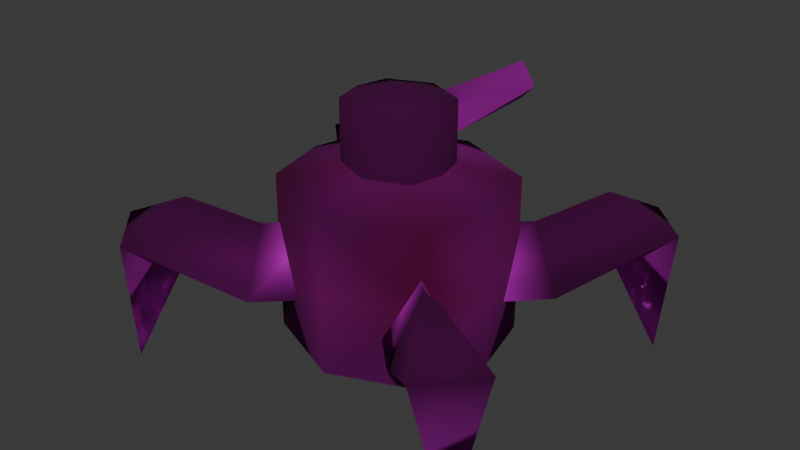 # Source: mdl_enm_tank.blend  (saved by Blender 5.0.118; exported with 4.5.12 LTS)
import bpy
from mathutils import Matrix  # noqa: F401  (used for matrix-valued properties, if any)

bpy.ops.wm.read_factory_settings(use_empty=True)
scene = bpy.context.scene
scene.name = 'Scene'

# ---- images (referenced by path relative to the original .blend; pixels are not part of the script)
import os
ASSET_DIR = os.environ.get("B2B_ASSET_DIR", "")  # directory of the original .blend (textures are referenced by path, not embedded)
HERE = os.path.dirname(os.path.abspath(__file__))  # packed textures are extracted next to this script under _unpacked/

def load_image(name, relpath, width, height, colorspace="sRGB"):
    """Load a texture the original file referenced (path relative to the .blend, or extracted next to this script)."""
    p = next((c for c in (os.path.join(HERE, relpath), os.path.join(ASSET_DIR, relpath)) if relpath and os.path.exists(c)), "")
    if p:
        img = bpy.data.images.load(p, check_existing=True)
        img.name = name
    else:  # same state as the original file: an image datablock whose file is absent (Cycles renders it pink)
        img = bpy.data.images.new(name, width, height)
        img.source = "FILE"
        img.filepath = "//" + (relpath or name)
    img.colorspace_settings.name = colorspace
    return img
img_tex_mod_metal1_png_001 = load_image('tex_mod_metal1.png.001', 'tex_mod_metal1.png', 1024, 1024, 'sRGB')

# ---- materials (node trees are filled in below, after node groups)
mat_mat_mod_vcolor = bpy.data.materials.new('mat_mod_vcolor')
mat_mat_mod_vcolor.alpha_threshold = 0.0
mat_mat_mod_vcolor.use_backface_culling_lightprobe_volume = False
mat_mat_mod_vcolor.roughness = 0.5
mat_mat_mod_vcolor.line_color = (0.0, 0.0, 0.0, 1.0)

# ---- material node trees
mat_mat_mod_vcolor.use_nodes = True; mat_mat_mod_vcolor.node_tree.nodes.clear()
_N = mat_mat_mod_vcolor.node_tree.nodes; _L = mat_mat_mod_vcolor.node_tree.links
n0 = _N.new('ShaderNodeOutputMaterial'); n0.name = 'Material Output'; n0.location = (556, 187)
n1 = _N.new('ShaderNodeBsdfPrincipled'); n1.name = 'Principled BSDF'; n1.location = (156, 187)
n1.inputs[1].default_value = 0.658
n1.inputs[2].default_value = 1.0
n1.inputs[3].default_value = 1.45
n2 = _N.new('ShaderNodeTexImage'); n2.name = 'Image Texture'; n2.location = (-496, 178)
n2.image = img_tex_mod_metal1_png_001
n3 = _N.new('ShaderNodeVertexColor'); n3.name = 'Color Attribute'; n3.location = (-469, -119)
n3.layer_name = 'Attribute'
n4 = _N.new('ShaderNodeMix'); n4.name = 'Mix'; n4.location = (-91, 128)
n4.hide = True
n4.data_type = 'RGBA'
n4.blend_type = 'MULTIPLY'
n4.inputs[0].default_value = 1.0
_L.new(n1.outputs[0], n0.inputs[0])
_L.new(n4.outputs[2], n1.inputs[0])
_L.new(n2.outputs[0], n4.inputs[6])
_L.new(n3.outputs[0], n4.inputs[7])
n0.is_active_output = True

# ---- world
world_world = bpy.data.worlds.new('World'); scene.world = world_world
world_world.use_nodes = True; world_world.node_tree.nodes.clear()
_N = world_world.node_tree.nodes; _L = world_world.node_tree.links
n0 = _N.new('ShaderNodeOutputWorld'); n0.name = 'World Output'; n0.location = (200, 100)
n1 = _N.new('ShaderNodeBackground'); n1.name = 'Background'; n1.location = (-200, 100)
n1.inputs[0].default_value = (0.05088, 0.05088, 0.05088, 1.0)
_L.new(n1.outputs[0], n0.inputs[0])
n0.is_active_output = True
world_world.color = (0.05088, 0.05088, 0.05088)
world_world.sun_shadow_jitter_overblur = 0.0

# ---- meshes
me_cube = bpy.data.meshes.new('Cube')
me_cube.from_pydata([(0.4996, -0.3902, 0.4519), (0.0, -0.6, 0.0), (0.5985, 0.0, 0.0), (0.504, -0.3902, 0.0), (0.5941, 0.0, 0.4519), (0.0, -0.6, 0.4519), (0.0, 0.0, 0.6), (-0.4996, -0.3902, 0.4519), (-0.5985, 0.0, 0.0), (-0.504, -0.3902, 0.0), (-0.5941, 0.0, 0.4519), (0.4996, 0.3902, 0.4519), (0.0, 0.6, 0.0), (0.504, 0.3902, 0.0), (0.0, 0.6, 0.4519), (-0.4996, 0.3902, 0.4519), (-0.504, 0.3902, 0.0), (0.4996, -0.3902, -0.4519), (0.5941, 0.0, -0.4519), (0.0, -0.6, -0.4519), (0.0, 0.0, -0.6), (-0.4996, -0.3902, -0.4519), (-0.5941, 0.0, -0.4519), (0.4996, 0.3902, -0.4519), (0.0, 0.6, -0.4519), (-0.4996, 0.3902, -0.4519)], [], [(2, 4, 0, 3), (0, 6, 5), (3, 0, 5, 1), (4, 6, 0), (8, 9, 7, 10), (7, 5, 6), (9, 1, 5, 7), (10, 7, 6), (2, 13, 11, 4), (11, 14, 6), (13, 12, 14, 11), (4, 11, 6), (8, 10, 15, 16), (15, 6, 14), (16, 15, 14, 12), (10, 6, 15), (2, 3, 17, 18), (17, 19, 20), (3, 1, 19, 17), (18, 17, 20), (8, 22, 21, 9), (21, 20, 19), (9, 21, 19, 1), (22, 20, 21), (2, 18, 23, 13), (23, 20, 24), (13, 23, 24, 12), (18, 20, 23), (8, 16, 25, 22), (25, 24, 20), (16, 12, 24, 25), (22, 25, 20)])
me_cube.polygons.foreach_set('use_smooth', [True] * 32)
_uv = me_cube.uv_layers.new(name='UVMap')
_uv.uv.foreach_set('vector', [0.5, 0.6396, 0.625, 0.6396, 0.625, 0.7822, 0.5, 0.7822, 0.625, 0.7822, 0.75, 0.6396, 0.75, 0.7822, 0.376, 0.8413, 0.501, 0.8413, 0.501, 0.9663, 0.376, 0.9663, 0.625, 0.6396, 0.75, 0.6396, 0.625, 0.7822, 0.5, 0.6396, 0.5, 0.7822, 0.625, 0.7822, 0.625, 0.6396, 0.625, 0.7822, 0.75, 0.7822, 0.75, 0.6396, 0.376, 0.8413, 0.376, 0.9663, 0.501, 0.9663, 0.501, 0.8413, 0.625, 0.6396, 0.625, 0.7822, 0.75, 0.6396, 0.5, 0.6396, 0.5, 0.7822, 0.625, 0.7822, 0.625, 0.6396, 0.625, 0.7822, 0.75, 0.7822, 0.75, 0.6396, 0.376, 0.8413, 0.376, 0.9663, 0.501, 0.9663, 0.501, 0.8413, 0.625, 0.6396, 0.625, 0.7822, 0.75, 0.6396, 0.5, 0.6396, 0.625, 0.6396, 0.625, 0.7822, 0.5, 0.7822, 0.625, 0.7822, 0.75, 0.6396, 0.75, 0.7822, 0.376, 0.8413, 0.501, 0.8413, 0.501, 0.9663, 0.376, 0.9663, 0.625, 0.6396, 0.75, 0.6396, 0.625, 0.7822, 0.5, 0.6396, 0.5, 0.7822, 0.625, 0.7822, 0.625, 0.6396, 0.625, 0.7822, 0.75, 0.7822, 0.75, 0.6396, 0.376, 0.8413, 0.376, 0.9663, 0.501, 0.9663, 0.501, 0.8413, 0.625, 0.6396, 0.625, 0.7822, 0.75, 0.6396, 0.5, 0.6396, 0.625, 0.6396, 0.625, 0.7822, 0.5, 0.7822, 0.625, 0.7822, 0.75, 0.6396, 0.75, 0.7822, 0.376, 0.8413, 0.501, 0.8413, 0.501, 0.9663, 0.376, 0.9663, 0.625, 0.6396, 0.75, 0.6396, 0.625, 0.7822, 0.5, 0.6396, 0.625, 0.6396, 0.625, 0.7822, 0.5, 0.7822, 0.625, 0.7822, 0.75, 0.6396, 0.75, 0.7822, 0.376, 0.8413, 0.501, 0.8413, 0.501, 0.9663, 0.376, 0.9663, 0.625, 0.6396, 0.75, 0.6396, 0.625, 0.7822, 0.5, 0.6396, 0.5, 0.7822, 0.625, 0.7822, 0.625, 0.6396, 0.625, 0.7822, 0.75, 0.7822, 0.75, 0.6396, 0.376, 0.8413, 0.376, 0.9663, 0.501, 0.9663, 0.501, 0.8413, 0.625, 0.6396, 0.625, 0.7822, 0.75, 0.6396])
_ca = me_cube.color_attributes.new('Attribute', 'BYTE_COLOR', 'CORNER')
_ca.data.foreach_set('color', [0.2423, 0.1981, 0.1812, 1.0, 0.1441, 0.1301, 0.1301, 1.0, 0.1195, 0.07619, 0.06301, 1.0, 0.1248, 0.06663, 0.04817, 1.0, 0.1195, 0.07619, 0.06301, 1.0, 0.2423, 0.1981, 0.1812, 1.0, 0.1248, 0.1095, 0.1095, 1.0, 0.1248, 0.06663, 0.04817, 1.0, 0.1195, 0.07619, 0.06301, 1.0, 0.1248, 0.1095, 0.1095, 1.0, 0.2423, 0.1981, 0.1812, 1.0, 0.1441, 0.1301, 0.1301, 1.0, 0.2423, 0.1981, 0.1812, 1.0, 0.1195, 0.07619, 0.06301, 1.0, 0.2423, 0.1981, 0.1812, 1.0, 0.1529, 0.1095, 0.09531, 1.0, 0.1046, 0.06125, 0.04817, 1.0, 0.162, 0.147, 0.147, 1.0, 0.1046, 0.06125, 0.04817, 1.0, 0.1248, 0.1095, 0.1095, 1.0, 0.2423, 0.1981, 0.1812, 1.0, 0.1529, 0.1095, 0.09531, 1.0, 0.2423, 0.1981, 0.1812, 1.0, 0.1248, 0.1095, 0.1095, 1.0, 0.1046, 0.06125, 0.04817, 1.0, 0.162, 0.147, 0.147, 1.0, 0.1046, 0.06125, 0.04817, 1.0, 0.2423, 0.1981, 0.1812, 1.0, 0.2423, 0.1981, 0.1812, 1.0, 0.2423, 0.1981, 0.1812, 1.0, 0.1529, 0.1095, 0.09531, 1.0, 0.1441, 0.1301, 0.1301, 1.0, 0.1529, 0.1095, 0.09531, 1.0, 0.4125, 0.402, 0.402, 1.0, 0.2423, 0.1981, 0.1812, 1.0, 0.2423, 0.1981, 0.1812, 1.0, 0.2423, 0.1981, 0.1812, 1.0, 0.4125, 0.402, 0.402, 1.0, 0.1529, 0.1095, 0.09531, 1.0, 0.1441, 0.1301, 0.1301, 1.0, 0.1529, 0.1095, 0.09531, 1.0, 0.2423, 0.1981, 0.1812, 1.0, 0.2423, 0.1981, 0.1812, 1.0, 0.162, 0.147, 0.147, 1.0, 0.117, 0.07036, 0.05613, 1.0, 0.1529, 0.1095, 0.09531, 1.0, 0.117, 0.07036, 0.05613, 1.0, 0.2423, 0.1981, 0.1812, 1.0, 0.4125, 0.402, 0.402, 1.0, 0.1529, 0.1095, 0.09531, 1.0, 0.117, 0.07036, 0.05613, 1.0, 0.4125, 0.402, 0.402, 1.0, 0.2423, 0.1981, 0.1812, 1.0, 0.162, 0.147, 0.147, 1.0, 0.2423, 0.1981, 0.1812, 1.0, 0.117, 0.07036, 0.05613, 1.0, 0.2423, 0.1981, 0.1812, 1.0, 0.1248, 0.06663, 0.04817, 1.0, 0.2195, 0.2051, 0.2051, 1.0, 0.2195, 0.2051, 0.2051, 1.0, 0.2195, 0.2051, 0.2051, 1.0, 0.2423, 0.227, 0.227, 1.0, 0.4233, 0.4125, 0.4125, 1.0, 0.1248, 0.06663, 0.04817, 1.0, 0.2423, 0.1981, 0.1812, 1.0, 0.2423, 0.227, 0.227, 1.0, 0.2195, 0.2051, 0.2051, 1.0, 0.2195, 0.2051, 0.2051, 1.0, 0.2195, 0.2051, 0.2051, 1.0, 0.4233, 0.4125, 0.4125, 1.0, 0.2423, 0.1981, 0.1812, 1.0, 0.1441, 0.1301, 0.1301, 1.0, 0.107, 0.09084, 0.09084, 1.0, 0.1529, 0.1095, 0.09531, 1.0, 0.107, 0.09084, 0.09084, 1.0, 0.4233, 0.4125, 0.4125, 1.0, 0.2423, 0.227, 0.227, 1.0, 0.1529, 0.1095, 0.09531, 1.0, 0.107, 0.09084, 0.09084, 1.0, 0.2423, 0.227, 0.227, 1.0, 0.2423, 0.1981, 0.1812, 1.0, 0.1441, 0.1301, 0.1301, 1.0, 0.4233, 0.4125, 0.4125, 1.0, 0.107, 0.09084, 0.09084, 1.0, 0.2423, 0.1981, 0.1812, 1.0, 0.2195, 0.2051, 0.2051, 1.0, 0.2195, 0.2051, 0.2051, 1.0, 0.2423, 0.1981, 0.1812, 1.0, 0.2195, 0.2051, 0.2051, 1.0, 0.4233, 0.4125, 0.4125, 1.0, 0.3916, 0.3813, 0.3813, 1.0, 0.2423, 0.1981, 0.1812, 1.0, 0.2195, 0.2051, 0.2051, 1.0, 0.3916, 0.3813, 0.3813, 1.0, 0.2423, 0.1981, 0.1812, 1.0, 0.2195, 0.2051, 0.2051, 1.0, 0.4233, 0.4125, 0.4125, 1.0, 0.2195, 0.2051, 0.2051, 1.0, 0.2423, 0.1981, 0.1812, 1.0, 0.1529, 0.1095, 0.09531, 1.0, 0.2195, 0.2051, 0.2051, 1.0, 0.1441, 0.1301, 0.1301, 1.0, 0.2195, 0.2051, 0.2051, 1.0, 0.3916, 0.3813, 0.3813, 1.0, 0.4233, 0.4125, 0.4125, 1.0, 0.1529, 0.1095, 0.09531, 1.0, 0.2423, 0.1981, 0.1812, 1.0, 0.3916, 0.3813, 0.3813, 1.0, 0.2195, 0.2051, 0.2051, 1.0, 0.1441, 0.1301, 0.1301, 1.0, 0.2195, 0.2051, 0.2051, 1.0, 0.4233, 0.4125, 0.4125, 1.0])
me_cube.materials.append(mat_mat_mod_vcolor)
me_cube.use_mirror_vertex_groups = False
me_cube.update()
me_cube_001 = bpy.data.meshes.new('Cube.001')
me_cube_001.from_pydata([(0.4788, -0.6636, -0.1853), (0.5452, -0.4695, 0.1832), (0.1784, -0.3664, -0.1886), (0.3118, -0.233, 0.1886), (0.745, -0.3965, -0.181), (0.4452, -0.09967, -0.1886), (0.9402, -1.082, 0.1577), (0.8253, -0.7235, 0.3479), (1.069, -0.9461, -0.6191), (1.2, -0.8085, 0.1734), (0.8253, -0.7235, 0.03914), (-0.4788, -0.6636, -0.1853), (-0.5452, -0.4695, 0.1832), (-0.1784, -0.3664, -0.1886), (-0.3118, -0.233, 0.1886), (-0.745, -0.3965, -0.181), (-0.4452, -0.09967, -0.1886), (-0.9402, -1.082, 0.1577), (-0.8253, -0.7235, 0.3479), (-1.069, -0.9461, -0.6191), (-1.2, -0.8085, 0.1734), (-0.8253, -0.7235, 0.03914), (0.4788, 0.6636, -0.1853), (0.5452, 0.4695, 0.1832), (0.1784, 0.3664, -0.1886), (0.3118, 0.233, 0.1886), (0.745, 0.3965, -0.181), (0.4452, 0.09967, -0.1886), (0.9402, 1.082, 0.1577), (0.8253, 0.7235, 0.3479), (1.069, 0.9461, -0.6191), (1.2, 0.8085, 0.1734), (0.8253, 0.7235, 0.03914), (-0.4788, 0.6636, -0.1853), (-0.5452, 0.4695, 0.1832), (-0.1784, 0.3664, -0.1886), (-0.3118, 0.233, 0.1886), (-0.745, 0.3965, -0.181), (-0.4452, 0.09967, -0.1886), (-0.9402, 1.082, 0.1577), (-0.8253, 0.7235, 0.3479), (-1.069, 0.9461, -0.6191), (-1.2, 0.8085, 0.1734), (-0.8253, 0.7235, 0.03914)], [], [(0, 1, 3, 2), (5, 3, 1, 4), (1, 0, 6, 7), (2, 5, 4, 0), (0, 4, 9, 6), (4, 1, 7, 9), (9, 10, 8), (10, 6, 8), (6, 9, 8), (7, 6, 9), (11, 13, 14, 12), (16, 15, 12, 14), (12, 18, 17, 11), (13, 11, 15, 16), (11, 17, 20, 15), (15, 20, 18, 12), (20, 19, 21), (21, 19, 17), (17, 19, 20), (18, 20, 17), (22, 24, 25, 23), (27, 26, 23, 25), (23, 29, 28, 22), (24, 22, 26, 27), (22, 28, 31, 26), (26, 31, 29, 23), (31, 30, 32), (32, 30, 28), (28, 30, 31), (29, 31, 28), (33, 34, 36, 35), (38, 36, 34, 37), (34, 33, 39, 40), (35, 38, 37, 33), (33, 37, 42, 39), (37, 34, 40, 42), (42, 43, 41), (43, 39, 41), (39, 42, 41), (40, 39, 42)])
me_cube_001.polygons.foreach_set('use_smooth', [True] * 40)
_k = set([(6, 9), (17, 20), (28, 31), (39, 42)])
me_cube_001.attributes.new('sharp_edge', 'BOOLEAN', 'EDGE').data.foreach_set('value', [ (min(e.vertices), max(e.vertices)) in _k for e in me_cube_001.edges])
_uv = me_cube_001.uv_layers.new(name='UVMap')
_uv.uv.foreach_set('vector', [0.3268, 0.552, 0.3292, 0.9715, 0.03731, 0.9715, 0.03485, 0.552, 0.03731, 0.3411, 0.03731, 0.9706, 0.3292, 0.9706, 0.3292, 0.3411, 0.3292, 0.9715, 0.3268, 0.552, 0.7674, 0.552, 0.7698, 0.9715, 0.03485, 0.552, 0.03731, 0.3411, 0.3292, 0.3411, 0.3268, 0.552, 0.3268, 0.552, 0.3292, 0.3411, 0.7698, 0.3411, 0.7674, 0.552, 0.3292, 0.3411, 0.3292, 0.9706, 0.7698, 0.9706, 0.7698, 0.3411, 0.8317, 0.9683, 0.407, 0.9659, 0.6272, 0.5349, 0.8317, 0.9683, 0.407, 0.9659, 0.6272, 0.5349, 0.8317, 0.9683, 0.407, 0.9659, 0.6272, 0.5349, 0.2465, 0.1002, 0.4372, 0.4815, 0.05589, 0.4815, 0.3268, 0.552, 0.03485, 0.552, 0.03731, 0.9715, 0.3292, 0.9715, 0.03731, 0.3411, 0.3292, 0.3411, 0.3292, 0.9706, 0.03731, 0.9706, 0.3292, 0.9715, 0.7698, 0.9715, 0.7674, 0.552, 0.3268, 0.552, 0.03485, 0.552, 0.3268, 0.552, 0.3292, 0.3411, 0.03731, 0.3411, 0.3268, 0.552, 0.7674, 0.552, 0.7698, 0.3411, 0.3292, 0.3411, 0.3292, 0.3411, 0.7698, 0.3411, 0.7698, 0.9706, 0.3292, 0.9706, 0.8317, 0.9683, 0.6272, 0.5349, 0.407, 0.9659, 0.8317, 0.9683, 0.6272, 0.5349, 0.407, 0.9659, 0.8317, 0.9683, 0.6272, 0.5349, 0.407, 0.9659, 0.2465, 0.1002, 0.05589, 0.4815, 0.4372, 0.4815, 0.3268, 0.552, 0.03485, 0.552, 0.03731, 0.9715, 0.3292, 0.9715, 0.03731, 0.3411, 0.3292, 0.3411, 0.3292, 0.9706, 0.03731, 0.9706, 0.3292, 0.9715, 0.7698, 0.9715, 0.7674, 0.552, 0.3268, 0.552, 0.03485, 0.552, 0.3268, 0.552, 0.3292, 0.3411, 0.03731, 0.3411, 0.3268, 0.552, 0.7674, 0.552, 0.7698, 0.3411, 0.3292, 0.3411, 0.3292, 0.3411, 0.7698, 0.3411, 0.7698, 0.9706, 0.3292, 0.9706, 0.8317, 0.9683, 0.6272, 0.5349, 0.407, 0.9659, 0.8317, 0.9683, 0.6272, 0.5349, 0.407, 0.9659, 0.8317, 0.9683, 0.6272, 0.5349, 0.407, 0.9659, 0.2465, 0.1002, 0.05589, 0.4815, 0.4372, 0.4815, 0.3268, 0.552, 0.3292, 0.9715, 0.03731, 0.9715, 0.03485, 0.552, 0.03731, 0.3411, 0.03731, 0.9706, 0.3292, 0.9706, 0.3292, 0.3411, 0.3292, 0.9715, 0.3268, 0.552, 0.7674, 0.552, 0.7698, 0.9715, 0.03485, 0.552, 0.03731, 0.3411, 0.3292, 0.3411, 0.3268, 0.552, 0.3268, 0.552, 0.3292, 0.3411, 0.7698, 0.3411, 0.7674, 0.552, 0.3292, 0.3411, 0.3292, 0.9706, 0.7698, 0.9706, 0.7698, 0.3411, 0.8317, 0.9683, 0.407, 0.9659, 0.6272, 0.5349, 0.8317, 0.9683, 0.407, 0.9659, 0.6272, 0.5349, 0.8317, 0.9683, 0.407, 0.9659, 0.6272, 0.5349, 0.2465, 0.1002, 0.4372, 0.4815, 0.05589, 0.4815])
_ca = me_cube_001.color_attributes.new('Attribute', 'BYTE_COLOR', 'CORNER')
_ca.data.foreach_set('color', [0.0999, 0.08438, 0.08438, 1.0, 0.0999, 0.08438, 0.08438, 1.0, 1.0, 1.0, 1.0, 1.0, 0.0999, 0.08438, 0.08438, 1.0, 1.0, 1.0, 1.0, 1.0, 1.0, 1.0, 1.0, 1.0, 0.0999, 0.08438, 0.08438, 1.0, 0.3231, 0.314, 0.314, 1.0, 0.0999, 0.08438, 0.08438, 1.0, 0.0999, 0.08438, 0.08438, 1.0, 0.0999, 0.08438, 0.08438, 1.0, 0.0999, 0.08438, 0.08438, 1.0, 0.0999, 0.08438, 0.08438, 1.0, 1.0, 1.0, 1.0, 1.0, 0.3231, 0.314, 0.314, 1.0, 0.0999, 0.08438, 0.08438, 1.0, 0.0999, 0.08438, 0.08438, 1.0, 0.3231, 0.314, 0.314, 1.0, 0.0999, 0.08438, 0.08438, 1.0, 0.0999, 0.08438, 0.08438, 1.0, 0.3231, 0.314, 0.314, 1.0, 0.0999, 0.08438, 0.08438, 1.0, 0.0999, 0.08438, 0.08438, 1.0, 0.0999, 0.08438, 0.08438, 1.0, 0.0999, 0.08438, 0.08438, 1.0, 0.9823, 0.9823, 0.9823, 1.0, 1.0, 1.0, 1.0, 1.0, 0.9823, 0.9823, 0.9823, 1.0, 0.0999, 0.08438, 0.08438, 1.0, 1.0, 1.0, 1.0, 1.0, 0.0999, 0.08438, 0.08438, 1.0, 0.0999, 0.08438, 0.08438, 1.0, 1.0, 1.0, 1.0, 1.0, 0.0999, 0.08438, 0.08438, 1.0, 0.0999, 0.08438, 0.08438, 1.0, 0.0999, 0.08438, 0.08438, 1.0, 0.2086, 0.1912, 0.1912, 1.0, 0.0999, 0.08438, 0.08438, 1.0, 1.0, 1.0, 1.0, 1.0, 0.0999, 0.08438, 0.08438, 1.0, 1.0, 1.0, 1.0, 1.0, 0.0999, 0.08438, 0.08438, 1.0, 0.0999, 0.08438, 0.08438, 1.0, 1.0, 1.0, 1.0, 1.0, 0.0999, 0.08438, 0.08438, 1.0, 0.0999, 0.08438, 0.08438, 1.0, 0.0999, 0.08438, 0.08438, 1.0, 0.2086, 0.1912, 0.1912, 1.0, 0.0999, 0.08438, 0.08438, 1.0, 0.2086, 0.1912, 0.1912, 1.0, 0.0999, 0.08438, 0.08438, 1.0, 1.0, 1.0, 1.0, 1.0, 0.2086, 0.1912, 0.1912, 1.0, 0.0999, 0.08438, 0.08438, 1.0, 0.0999, 0.08438, 0.08438, 1.0, 0.0999, 0.08438, 0.08438, 1.0, 0.0999, 0.08438, 0.08438, 1.0, 0.0999, 0.08438, 0.08438, 1.0, 0.0999, 0.08438, 0.08438, 1.0, 0.0999, 0.08438, 0.08438, 1.0, 0.0999, 0.08438, 0.08438, 1.0, 1.0, 1.0, 1.0, 1.0, 0.8632, 0.8632, 0.8632, 1.0, 0.8632, 0.8632, 0.8632, 1.0, 1.0, 1.0, 1.0, 1.0, 0.0999, 0.08438, 0.08438, 1.0, 0.0999, 0.08438, 0.08438, 1.0, 1.0, 1.0, 1.0, 1.0, 0.0999, 0.08438, 0.08438, 1.0, 0.0999, 0.08438, 0.08438, 1.0, 0.0999, 0.08438, 0.08438, 1.0, 0.0999, 0.08438, 0.08438, 1.0, 0.3231, 0.314, 0.314, 1.0, 1.0, 1.0, 1.0, 1.0, 0.1812, 0.1683, 0.1683, 1.0, 0.0999, 0.08438, 0.08438, 1.0, 1.0, 1.0, 1.0, 1.0, 0.0999, 0.08438, 0.08438, 1.0, 0.0999, 0.08438, 0.08438, 1.0, 0.1812, 0.1683, 0.1683, 1.0, 0.0999, 0.08438, 0.08438, 1.0, 0.0999, 0.08438, 0.08438, 1.0, 0.0999, 0.08438, 0.08438, 1.0, 0.3231, 0.314, 0.314, 1.0, 1.0, 1.0, 1.0, 1.0, 0.3231, 0.314, 0.314, 1.0, 0.0999, 0.08438, 0.08438, 1.0, 1.0, 1.0, 1.0, 1.0, 0.3231, 0.314, 0.314, 1.0, 0.0999, 0.08438, 0.08438, 1.0, 0.0999, 0.08438, 0.08438, 1.0, 0.0999, 0.08438, 0.08438, 1.0, 0.0999, 0.08438, 0.08438, 1.0, 0.0999, 0.08438, 0.08438, 1.0, 0.0999, 0.08438, 0.08438, 1.0, 0.0999, 0.08438, 0.08438, 1.0, 0.0999, 0.08438, 0.08438, 1.0, 1.0, 1.0, 1.0, 1.0, 1.0, 1.0, 1.0, 1.0, 1.0, 1.0, 1.0, 1.0, 1.0, 1.0, 1.0, 1.0, 0.0999, 0.08438, 0.08438, 1.0, 0.0999, 0.08438, 0.08438, 1.0, 1.0, 1.0, 1.0, 1.0, 0.0999, 0.08438, 0.08438, 1.0, 0.0999, 0.08438, 0.08438, 1.0, 0.0999, 0.08438, 0.08438, 1.0, 0.0999, 0.08438, 0.08438, 1.0, 0.4621, 0.4508, 0.4508, 1.0, 0.0999, 0.08438, 0.08438, 1.0, 1.0, 1.0, 1.0, 1.0, 1.0, 1.0, 1.0, 1.0, 1.0, 1.0, 1.0, 1.0, 1.0, 1.0, 1.0, 1.0, 0.0999, 0.08438, 0.08438, 1.0, 0.3185, 0.3095, 0.3095, 1.0, 0.0999, 0.08438, 0.08438, 1.0, 0.4621, 0.4508, 0.4508, 1.0, 0.0999, 0.08438, 0.08438, 1.0, 0.0999, 0.08438, 0.08438, 1.0, 1.0, 1.0, 1.0, 1.0, 1.0, 1.0, 1.0, 1.0, 0.3185, 0.3095, 0.3095, 1.0, 0.4621, 0.4508, 0.4508, 1.0, 0.4621, 0.4508, 0.4508, 1.0, 0.3185, 0.3095, 0.3095, 1.0, 0.0999, 0.08438, 0.08438, 1.0, 0.0999, 0.08438, 0.08438, 1.0, 0.3185, 0.3095, 0.3095, 1.0, 0.0999, 0.08438, 0.08438, 1.0, 0.0999, 0.08438, 0.08438, 1.0, 0.0999, 0.08438, 0.08438, 1.0, 0.0999, 0.08438, 0.08438, 1.0, 0.9473, 0.9473, 0.9473, 1.0, 0.0999, 0.08438, 0.08438, 1.0, 0.9473, 0.9473, 0.9473, 1.0, 0.0999, 0.08438, 0.08438, 1.0, 0.0999, 0.08438, 0.08438, 1.0, 0.0999, 0.08438, 0.08438, 1.0, 0.0999, 0.08438, 0.08438, 1.0, 0.0999, 0.08438, 0.08438, 1.0, 0.0999, 0.08438, 0.08438, 1.0, 0.0999, 0.08438, 0.08438, 1.0, 0.0999, 0.08438, 0.08438, 1.0])
me_cube_001.materials.append(mat_mat_mod_vcolor)
me_cube_001.use_mirror_vertex_groups = False
me_cube_001.update()
me_cube_002 = bpy.data.meshes.new('Cube.002')
me_cube_002.from_pydata([(-2.46e-08, 0.2814, 0.8743), (0.0, 0.0, 0.9421), (0.2343, 0.183, 0.8743), (0.2786, 2.436e-08, 0.8743), (2.46e-08, -0.2814, 0.8743), (0.2343, -0.183, 0.8743), (-2.46e-08, 0.2814, 0.4608), (0.2343, 0.183, 0.4608), (0.2786, 2.436e-08, 0.4608), (2.46e-08, -0.2814, 0.4608), (0.2343, -0.183, 0.4608), (-1.89e-08, 0.2162, 0.5575), (-2.011e-08, 0.23, 0.8167), (0.1499, 0.1532, 0.633), (-9.66e-08, 1.105, 0.5575), (-9.66e-08, 1.105, 0.7837), (0.1171, 1.056, 0.666), (-0.2343, 0.183, 0.8743), (-0.2786, -2.436e-08, 0.8743), (-0.2343, -0.183, 0.8743), (-0.2343, 0.183, 0.4608), (-0.2786, -2.436e-08, 0.4608), (-0.2343, -0.183, 0.4608), (-0.1499, 0.1532, 0.633), (-0.1171, 1.056, 0.666)], [], [(3, 8, 7, 2), (2, 0, 1), (3, 2, 1), (5, 10, 8, 3), (4, 9, 10, 5), (5, 1, 4), (3, 1, 5), (6, 0, 2, 7), (13, 11, 14, 16), (15, 16, 14), (12, 13, 16, 15), (18, 17, 20, 21), (17, 1, 0), (18, 1, 17), (19, 18, 21, 22), (4, 19, 22, 9), (19, 4, 1), (18, 19, 1), (6, 20, 17, 0), (23, 24, 14, 11), (15, 14, 24), (12, 15, 24, 23)])
me_cube_002.polygons.foreach_set('use_smooth', [True] * 22)
_uv = me_cube_002.uv_layers.new(name='UVMap')
_uv.uv.foreach_set('vector', [0.3741, 0.7854, 0.3733, 0.5347, 0.4998, 0.5347, 0.5006, 0.7854, 0.5497, 0.3346, 0.4356, 0.3342, 0.4345, 0.2101, 0.5522, 0.2208, 0.5497, 0.3346, 0.4345, 0.2101, 0.2476, 0.7854, 0.2468, 0.5347, 0.3733, 0.5347, 0.3741, 0.7854, 0.3992, 0.2432, 0.3728, 0.3763, 0.2522, 0.2921, 0.2802, 0.1569, 0.3902, 0.4622, 0.2495, 0.5296, 0.2695, 0.3708, 0.5031, 0.5295, 0.2495, 0.5296, 0.3902, 0.4622, 0.2539, 0.3973, 0.4329, 0.3973, 0.4329, 0.5072, 0.2539, 0.5072, 0.183, 1.023, 6.109e-05, 1.023, 6.118e-05, 0.09927, 0.183, 0.09826, 0.1437, 0.4948, 0.0659, 0.4887, 0.06512, 0.418, 0.3733, 1.023, 0.183, 1.023, 0.183, 0.09826, 0.3733, 0.09927, 0.3741, 0.7854, 0.5006, 0.7854, 0.4998, 0.5347, 0.3733, 0.5347, 0.5497, 0.3346, 0.4345, 0.2101, 0.4356, 0.3342, 0.5522, 0.2208, 0.4345, 0.2101, 0.5497, 0.3346, 0.2476, 0.7854, 0.3741, 0.7854, 0.3733, 0.5347, 0.2468, 0.5347, 0.3992, 0.2432, 0.2802, 0.1569, 0.2522, 0.2921, 0.3728, 0.3763, 0.3902, 0.4622, 0.2695, 0.3708, 0.2495, 0.5296, 0.5031, 0.5295, 0.3902, 0.4622, 0.2495, 0.5296, 0.2539, 0.3973, 0.2539, 0.5072, 0.4329, 0.5072, 0.4329, 0.3973, 0.183, 1.023, 0.183, 0.09826, 6.118e-05, 0.09927, 6.109e-05, 1.023, 0.1437, 0.4948, 0.06512, 0.418, 0.0659, 0.4887, 0.3733, 1.023, 0.3733, 0.09927, 0.183, 0.09826, 0.183, 1.023])
_ca = me_cube_002.color_attributes.new('Attribute', 'BYTE_COLOR', 'CORNER')
_ca.data.foreach_set('color', [0.0999, 0.08438, 0.08438, 1.0, 0.0999, 0.08438, 0.08438, 1.0, 0.0999, 0.08438, 0.08438, 1.0, 0.0999, 0.08438, 0.08438, 1.0, 0.0999, 0.08438, 0.08438, 1.0, 0.0999, 0.08438, 0.08438, 1.0, 0.0999, 0.08438, 0.08438, 1.0, 0.0999, 0.08438, 0.08438, 1.0, 0.0999, 0.08438, 0.08438, 1.0, 0.0999, 0.08438, 0.08438, 1.0, 0.0999, 0.08438, 0.08438, 1.0, 0.0999, 0.08438, 0.08438, 1.0, 0.0999, 0.08438, 0.08438, 1.0, 0.0999, 0.08438, 0.08438, 1.0, 0.0999, 0.08438, 0.08438, 1.0, 0.0999, 0.08438, 0.08438, 1.0, 0.0999, 0.08438, 0.08438, 1.0, 0.0999, 0.08438, 0.08438, 1.0, 0.0999, 0.08438, 0.08438, 1.0, 0.0999, 0.08438, 0.08438, 1.0, 0.0999, 0.08438, 0.08438, 1.0, 0.0999, 0.08438, 0.08438, 1.0, 0.0999, 0.08438, 0.08438, 1.0, 0.0999, 0.08438, 0.08438, 1.0, 0.0999, 0.08438, 0.08438, 1.0, 0.0999, 0.08438, 0.08438, 1.0, 0.0999, 0.08438, 0.08438, 1.0, 0.0999, 0.08438, 0.08438, 1.0, 0.5271, 0.5149, 0.5149, 1.0, 0.0999, 0.08438, 0.08438, 1.0, 0.552, 0.5457, 0.5457, 1.0, 0.552, 0.5457, 0.5457, 1.0, 0.0999, 0.08438, 0.08438, 1.0, 0.0999, 0.08438, 0.08438, 1.0, 0.0999, 0.08438, 0.08438, 1.0, 0.2051, 0.1912, 0.1912, 1.0, 0.5271, 0.5149, 0.5149, 1.0, 0.552, 0.5457, 0.5457, 1.0, 0.552, 0.5457, 0.5457, 1.0, 0.0999, 0.08438, 0.08438, 1.0, 0.0999, 0.08438, 0.08438, 1.0, 0.0999, 0.08438, 0.08438, 1.0, 0.0999, 0.08438, 0.08438, 1.0, 0.0999, 0.08438, 0.08438, 1.0, 0.0999, 0.08438, 0.08438, 1.0, 0.0999, 0.08438, 0.08438, 1.0, 0.0999, 0.08438, 0.08438, 1.0, 0.0999, 0.08438, 0.08438, 1.0, 0.0999, 0.08438, 0.08438, 1.0, 0.0999, 0.08438, 0.08438, 1.0, 0.0999, 0.08438, 0.08438, 1.0, 0.0999, 0.08438, 0.08438, 1.0, 0.0999, 0.08438, 0.08438, 1.0, 0.0999, 0.08438, 0.08438, 1.0, 0.0999, 0.08438, 0.08438, 1.0, 0.0999, 0.08438, 0.08438, 1.0, 0.0999, 0.08438, 0.08438, 1.0, 0.0999, 0.08438, 0.08438, 1.0, 0.0999, 0.08438, 0.08438, 1.0, 0.0999, 0.08438, 0.08438, 1.0, 0.0999, 0.08438, 0.08438, 1.0, 0.0999, 0.08438, 0.08438, 1.0, 0.0999, 0.08438, 0.08438, 1.0, 0.0999, 0.08438, 0.08438, 1.0, 0.0999, 0.08438, 0.08438, 1.0, 0.0999, 0.08438, 0.08438, 1.0, 0.0999, 0.08438, 0.08438, 1.0, 0.0999, 0.08438, 0.08438, 1.0, 0.552, 0.5457, 0.5457, 1.0, 0.552, 0.5457, 0.5457, 1.0, 0.0999, 0.08438, 0.08438, 1.0, 0.0999, 0.08438, 0.08438, 1.0, 0.0999, 0.08438, 0.08438, 1.0, 0.0999, 0.08438, 0.08438, 1.0, 0.2051, 0.1912, 0.1912, 1.0, 0.552, 0.5457, 0.5457, 1.0, 0.552, 0.5457, 0.5457, 1.0, 0.0999, 0.08438, 0.08438, 1.0])
me_cube_002.materials.append(mat_mat_mod_vcolor)
me_cube_002.use_mirror_vertex_groups = False
me_cube_002.use_paint_bone_selection = False
me_cube_002.use_paint_mask = True
me_cube_002.update()

# ---- objects
ob_body = bpy.data.objects.new('body', me_cube)
ob_legs = bpy.data.objects.new('legs', me_cube_001)
ob_snoot = bpy.data.objects.new('snoot', me_cube_002)

# ---- transforms, parenting, visibility, modifiers, constraints
ob_body.location = (0.0, 0.0, 0.0)
ob_body.lock_rotations_4d = False
ob_body.empty_display_type = 'ARROWS'
ob_body.lineart.crease_threshold = 0.0
ob_legs.location = (0.0, 0.0, 0.0)
ob_legs.lock_rotations_4d = False
ob_legs.empty_display_type = 'ARROWS'
ob_legs.lineart.crease_threshold = 0.0
ob_snoot.location = (0.0, 0.0, 0.0)
ob_snoot.lock_rotations_4d = False
ob_snoot.empty_display_type = 'ARROWS'
ob_snoot.lineart.crease_threshold = 0.0

# ---- collection membership
scene.collection.objects.link(ob_body)
scene.collection.objects.link(ob_legs)
scene.collection.objects.link(ob_snoot)

# ---- scene / render settings (as saved in the file)
scene.frame_start = 1; scene.frame_end = 250; scene.frame_set(1)
scene.render.engine = 'BLENDER_EEVEE_NEXT'
scene.render.bake_bias = 0.0
scene.render.bake_samples = 0
bpy.context.view_layer.update()

# ---- added for rendering (the .blend has no active camera and no usable light): camera, sun
cam_auto = bpy.data.cameras.new('AutoCamera')
cam_auto.lens = 50.0
cam_auto.sensor_width = 36.0
cam_auto.clip_end = 1000.0
ob_auto_camera = bpy.data.objects.new('AutoCamera', cam_auto)
scene.collection.objects.link(ob_auto_camera)
ob_auto_camera.location = (3.33295, -3.98801, 2.82784)
ob_auto_camera.rotation_euler = (1.09748, -7.21219e-08, 0.694738)
scene.camera = ob_auto_camera
light_auto_sun = bpy.data.lights.new('AutoSun', 'SUN')
light_auto_sun.energy = 3.0
light_auto_sun.angle = 0.0523599
ob_auto_sun = bpy.data.objects.new('AutoSun', light_auto_sun)
scene.collection.objects.link(ob_auto_sun)
ob_auto_sun.rotation_euler = (0.872665, 0.174533, 0.523599)
bpy.context.view_layer.update()
